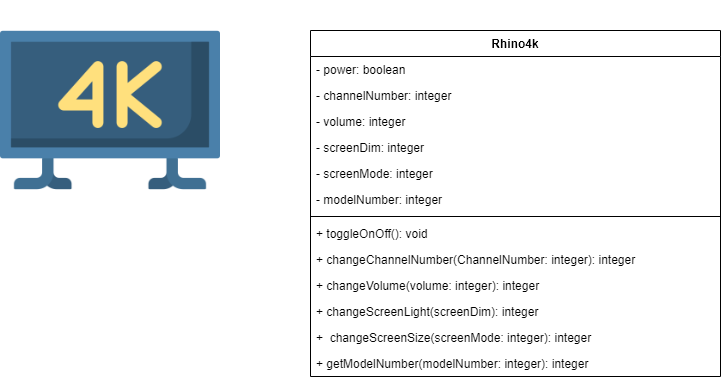

The diagram above was exported from draw.io. Its source (the exported page's mxGraphModel, read from the mxfile embedded in the PNG):
<mxGraphModel dx="1038" dy="1636" grid="1" gridSize="10" guides="1" tooltips="1" connect="1" arrows="1" fold="1" page="1" pageScale="1" pageWidth="850" pageHeight="1100" math="0" shadow="0">
  <root>
    <mxCell id="0" />
    <mxCell id="1" parent="0" />
    <mxCell id="1U2znRpdAdFHWuAcgKk0-1" value="" style="shape=image;verticalLabelPosition=bottom;labelBackgroundColor=#ffffff;verticalAlign=top;aspect=fixed;imageAspect=0;image=data:image/png,(base64 omitted: 14372 chars);" vertex="1" parent="1">
      <mxGeometry x="30" y="-10" width="220" height="220" as="geometry" />
    </mxCell>
    <mxCell id="1U2znRpdAdFHWuAcgKk0-2" value="Rhino4k" style="swimlane;fontStyle=1;align=center;verticalAlign=top;childLayout=stackLayout;horizontal=1;startSize=26;horizontalStack=0;resizeParent=1;resizeParentMax=0;resizeLast=0;collapsible=1;marginBottom=0;" vertex="1" parent="1">
      <mxGeometry x="340" y="20" width="410" height="346" as="geometry" />
    </mxCell>
    <mxCell id="1U2znRpdAdFHWuAcgKk0-3" value="- power: boolean" style="text;strokeColor=none;fillColor=none;align=left;verticalAlign=top;spacingLeft=4;spacingRight=4;overflow=hidden;rotatable=0;points=[[0,0.5],[1,0.5]];portConstraint=eastwest;" vertex="1" parent="1U2znRpdAdFHWuAcgKk0-2">
      <mxGeometry y="26" width="410" height="26" as="geometry" />
    </mxCell>
    <mxCell id="1U2znRpdAdFHWuAcgKk0-6" value="- channelNumber: integer" style="text;strokeColor=none;fillColor=none;align=left;verticalAlign=top;spacingLeft=4;spacingRight=4;overflow=hidden;rotatable=0;points=[[0,0.5],[1,0.5]];portConstraint=eastwest;" vertex="1" parent="1U2znRpdAdFHWuAcgKk0-2">
      <mxGeometry y="52" width="410" height="26" as="geometry" />
    </mxCell>
    <mxCell id="1U2znRpdAdFHWuAcgKk0-7" value="- volume: integer" style="text;strokeColor=none;fillColor=none;align=left;verticalAlign=top;spacingLeft=4;spacingRight=4;overflow=hidden;rotatable=0;points=[[0,0.5],[1,0.5]];portConstraint=eastwest;" vertex="1" parent="1U2znRpdAdFHWuAcgKk0-2">
      <mxGeometry y="78" width="410" height="26" as="geometry" />
    </mxCell>
    <mxCell id="1U2znRpdAdFHWuAcgKk0-8" value="- screenDim: integer" style="text;strokeColor=none;fillColor=none;align=left;verticalAlign=top;spacingLeft=4;spacingRight=4;overflow=hidden;rotatable=0;points=[[0,0.5],[1,0.5]];portConstraint=eastwest;" vertex="1" parent="1U2znRpdAdFHWuAcgKk0-2">
      <mxGeometry y="104" width="410" height="26" as="geometry" />
    </mxCell>
    <mxCell id="1U2znRpdAdFHWuAcgKk0-24" value="- screenMode: integer" style="text;strokeColor=none;fillColor=none;align=left;verticalAlign=top;spacingLeft=4;spacingRight=4;overflow=hidden;rotatable=0;points=[[0,0.5],[1,0.5]];portConstraint=eastwest;" vertex="1" parent="1U2znRpdAdFHWuAcgKk0-2">
      <mxGeometry y="130" width="410" height="26" as="geometry" />
    </mxCell>
    <mxCell id="1U2znRpdAdFHWuAcgKk0-25" value="- modelNumber: integer" style="text;strokeColor=none;fillColor=none;align=left;verticalAlign=top;spacingLeft=4;spacingRight=4;overflow=hidden;rotatable=0;points=[[0,0.5],[1,0.5]];portConstraint=eastwest;" vertex="1" parent="1U2znRpdAdFHWuAcgKk0-2">
      <mxGeometry y="156" width="410" height="26" as="geometry" />
    </mxCell>
    <mxCell id="1U2znRpdAdFHWuAcgKk0-4" value="" style="line;strokeWidth=1;fillColor=none;align=left;verticalAlign=middle;spacingTop=-1;spacingLeft=3;spacingRight=3;rotatable=0;labelPosition=right;points=[];portConstraint=eastwest;" vertex="1" parent="1U2znRpdAdFHWuAcgKk0-2">
      <mxGeometry y="182" width="410" height="8" as="geometry" />
    </mxCell>
    <mxCell id="1U2znRpdAdFHWuAcgKk0-5" value="+ toggleOnOff(): void" style="text;strokeColor=none;fillColor=none;align=left;verticalAlign=top;spacingLeft=4;spacingRight=4;overflow=hidden;rotatable=0;points=[[0,0.5],[1,0.5]];portConstraint=eastwest;" vertex="1" parent="1U2znRpdAdFHWuAcgKk0-2">
      <mxGeometry y="190" width="410" height="26" as="geometry" />
    </mxCell>
    <mxCell id="1U2znRpdAdFHWuAcgKk0-9" value="+ changeChannelNumber(ChannelNumber: integer): integer" style="text;strokeColor=none;fillColor=none;align=left;verticalAlign=top;spacingLeft=4;spacingRight=4;overflow=hidden;rotatable=0;points=[[0,0.5],[1,0.5]];portConstraint=eastwest;" vertex="1" parent="1U2znRpdAdFHWuAcgKk0-2">
      <mxGeometry y="216" width="410" height="26" as="geometry" />
    </mxCell>
    <mxCell id="1U2znRpdAdFHWuAcgKk0-10" value="+ changeVolume(volume: integer): integer" style="text;strokeColor=none;fillColor=none;align=left;verticalAlign=top;spacingLeft=4;spacingRight=4;overflow=hidden;rotatable=0;points=[[0,0.5],[1,0.5]];portConstraint=eastwest;" vertex="1" parent="1U2znRpdAdFHWuAcgKk0-2">
      <mxGeometry y="242" width="410" height="26" as="geometry" />
    </mxCell>
    <mxCell id="1U2znRpdAdFHWuAcgKk0-11" value="+ changeScreenLight(screenDim): integer" style="text;strokeColor=none;fillColor=none;align=left;verticalAlign=top;spacingLeft=4;spacingRight=4;overflow=hidden;rotatable=0;points=[[0,0.5],[1,0.5]];portConstraint=eastwest;" vertex="1" parent="1U2znRpdAdFHWuAcgKk0-2">
      <mxGeometry y="268" width="410" height="26" as="geometry" />
    </mxCell>
    <mxCell id="1U2znRpdAdFHWuAcgKk0-12" value="+  changeScreenSize(screenMode: integer): integer" style="text;strokeColor=none;fillColor=none;align=left;verticalAlign=top;spacingLeft=4;spacingRight=4;overflow=hidden;rotatable=0;points=[[0,0.5],[1,0.5]];portConstraint=eastwest;" vertex="1" parent="1U2znRpdAdFHWuAcgKk0-2">
      <mxGeometry y="294" width="410" height="26" as="geometry" />
    </mxCell>
    <mxCell id="1U2znRpdAdFHWuAcgKk0-26" value="+ getModelNumber(modelNumber: integer): integer" style="text;strokeColor=none;fillColor=none;align=left;verticalAlign=top;spacingLeft=4;spacingRight=4;overflow=hidden;rotatable=0;points=[[0,0.5],[1,0.5]];portConstraint=eastwest;" vertex="1" parent="1U2znRpdAdFHWuAcgKk0-2">
      <mxGeometry y="320" width="410" height="26" as="geometry" />
    </mxCell>
  </root>
</mxGraphModel>